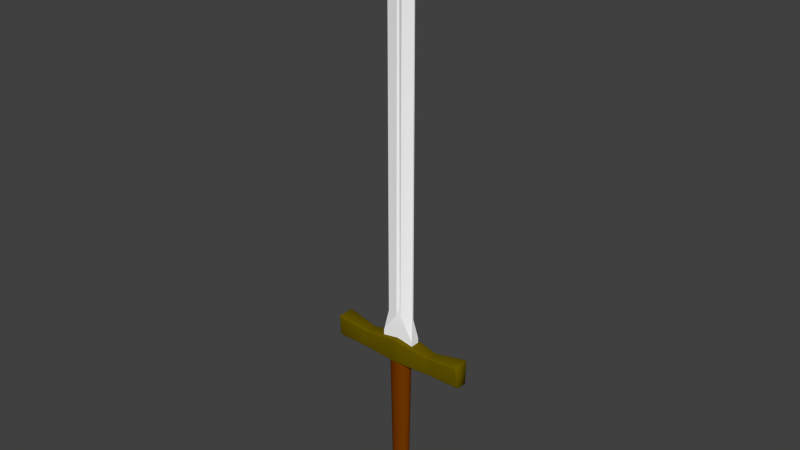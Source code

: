 # Source: Sword.blend  (saved by Blender 2.75.0; exported with 4.5.12 LTS)
import bpy
from mathutils import Matrix  # noqa: F401  (used for matrix-valued properties, if any)

bpy.ops.wm.read_factory_settings(use_empty=True)
scene = bpy.context.scene
scene.name = 'Scene'

# ---- collections
col_collection_2 = bpy.data.collections.new('Collection 2'); scene.collection.children.link(col_collection_2)

# ---- materials (node trees are filled in below, after node groups)
mat_ruby = bpy.data.materials.new('Ruby')
mat_ruby.alpha_threshold = 0.0
mat_ruby.use_transparent_shadow = False
mat_ruby.diffuse_color = (0.4625, 0.0, 0.8, 1.0)
mat_ruby.roughness = 0.5
mat_material_001 = bpy.data.materials.new('Material.001')
mat_material_001.alpha_threshold = 0.0
mat_material_001.use_transparent_shadow = False
mat_material_001.roughness = 0.5
mat_handle = bpy.data.materials.new('Handle')
mat_handle.alpha_threshold = 0.0
mat_handle.use_transparent_shadow = False
mat_handle.diffuse_color = (0.1789, 0.03907, 0.0, 1.0)
mat_handle.roughness = 0.5
mat_hilt = bpy.data.materials.new('Hilt')
mat_hilt.alpha_threshold = 0.0
mat_hilt.use_transparent_shadow = False
mat_hilt.diffuse_color = (0.1376, 0.09838, 0.0, 1.0)
mat_hilt.roughness = 0.5
mat_blade = bpy.data.materials.new('Blade')
mat_blade.alpha_threshold = 0.0
mat_blade.use_transparent_shadow = False
mat_blade.diffuse_color = (1.0, 1.0, 1.0, 1.0)
mat_blade.roughness = 0.5

# ---- material node trees

# ---- world
world_world = bpy.data.worlds.new('World'); scene.world = world_world
world_world.color = (0.05088, 0.05088, 0.05088)
world_world.use_sun_shadow = False
world_world.sun_shadow_jitter_overblur = 0.0
world_world.cycles.sampling_method = 'MANUAL'
world_world.cycles.sample_map_resolution = 256

# ---- meshes
me_cube_003 = bpy.data.meshes.new('Cube.003')
me_cube_003.from_pydata([(0.006968, -0.0176, 0.03491), (0.006968, 0.0213, 0.03491), (2.247e-05, -0.0176, 0.0356), (2.247e-05, 0.0213, 0.0356), (-0.006924, -0.0176, 0.03492), (-0.006924, 0.0213, 0.03492), (0.01365, 0.0213, 0.03288), (0.01365, -0.0176, 0.03288), (0.0198, 0.0213, 0.02959), (0.0198, -0.0176, 0.02959), (0.02519, 0.0213, 0.02516), (0.02519, -0.0176, 0.02516), (0.02961, 0.0213, 0.01976), (0.02961, -0.0176, 0.01976), (0.0329, 0.0213, 0.0136), (0.0329, -0.0176, 0.0136), (0.03492, 0.0213, 0.006924), (0.03492, -0.0176, 0.006924), (0.0356, 0.0213, -2.256e-05), (0.0356, -0.0176, -2.249e-05), (0.03491, 0.0213, -0.006968), (0.03491, -0.0176, -0.006968), (0.03288, 0.0213, -0.01365), (0.03288, -0.0176, -0.01365), (0.02959, 0.0213, -0.0198), (0.02959, -0.0176, -0.0198), (0.02516, 0.0213, -0.02519), (0.02516, -0.0176, -0.02519), (0.01976, 0.0213, -0.02961), (0.01976, -0.0176, -0.02961), (0.0136, 0.0213, -0.0329), (0.0136, -0.0176, -0.0329), (0.006924, 0.0213, -0.03492), (0.006924, -0.0176, -0.03492), (-2.246e-05, 0.0213, -0.0356), (-2.246e-05, -0.0176, -0.0356), (-0.006968, 0.0213, -0.03491), (-0.006968, -0.0176, -0.03491), (-0.01365, 0.0213, -0.03288), (-0.01365, -0.0176, -0.03288), (-0.0198, 0.0213, -0.02959), (-0.0198, -0.0176, -0.02959), (-0.02519, 0.0213, -0.02516), (-0.02519, -0.0176, -0.02516), (-0.02961, 0.0213, -0.01976), (-0.02961, -0.0176, -0.01976), (-0.0329, 0.0213, -0.0136), (-0.0329, -0.0176, -0.0136), (-0.03492, 0.0213, -0.006924), (-0.03492, -0.0176, -0.006924), (-0.0356, 0.0213, 2.242e-05), (-0.0356, -0.0176, 2.242e-05), (-0.03491, 0.0213, 0.006968), (-0.03491, -0.0176, 0.006968), (-0.03288, 0.0213, 0.01365), (-0.03288, -0.0176, 0.01365), (-0.02959, 0.0213, 0.0198), (-0.02959, -0.0176, 0.0198), (-0.02516, 0.0213, 0.02519), (-0.02516, -0.0176, 0.02519), (-0.01976, 0.0213, 0.02961), (-0.01976, -0.0176, 0.02961), (-0.0136, 0.0213, 0.0329), (-0.0136, -0.0176, 0.0329), (0.009895, -0.0176, 0.02385), (0.02386, -0.0176, 0.009865), (0.02385, -0.0176, -0.009895), (0.009865, -0.0176, -0.02386), (-0.009895, -0.0176, -0.02385), (-0.02386, -0.0176, -0.009865), (-0.02385, -0.0176, 0.009895), (-0.009865, -0.0176, 0.02386), (0.009895, -0.02091, 0.02385), (0.02386, -0.02091, 0.009865), (0.02385, -0.02091, -0.009895), (0.009865, -0.02091, -0.02386), (-0.009895, -0.02091, -0.02385), (-0.02386, -0.02091, -0.009865), (-0.02385, -0.02091, 0.009895), (-0.009865, -0.02091, 0.02386), (0.007139, -0.02425, 0.0172), (0.01721, -0.02425, 0.007117), (0.0172, -0.02425, -0.007139), (0.007117, -0.02425, -0.01721), (-0.007139, -0.02425, -0.0172), (-0.01721, -0.02425, -0.007117), (-0.0172, -0.02425, 0.007139), (-0.007117, -0.02425, 0.01721)], [], [(3, 2, 0, 1), (5, 4, 2, 3), (1, 0, 7, 6), (6, 7, 9, 8), (8, 9, 11, 10), (10, 11, 13, 12), (12, 13, 15, 14), (14, 15, 17, 16), (16, 17, 19, 18), (18, 19, 21, 20), (20, 21, 23, 22), (22, 23, 25, 24), (24, 25, 27, 26), (26, 27, 29, 28), (28, 29, 31, 30), (30, 31, 33, 32), (32, 33, 35, 34), (34, 35, 37, 36), (36, 37, 39, 38), (38, 39, 41, 40), (40, 41, 43, 42), (42, 43, 45, 44), (44, 45, 47, 46), (46, 47, 49, 48), (48, 49, 51, 50), (50, 51, 53, 52), (52, 53, 55, 54), (54, 55, 57, 56), (56, 57, 59, 58), (58, 59, 61, 60), (62, 63, 4, 5), (5, 3, 1, 6, 8, 10, 12, 14, 16, 18, 20, 22, 24, 26, 28, 30, 32, 34, 36, 38, 40, 42, 44, 46, 48, 50, 52, 54, 56, 58, 60, 62), (60, 61, 63, 62), (37, 35, 67, 68), (19, 17, 65), (55, 53, 70), (29, 27, 66), (47, 45, 69), (39, 37, 68), (57, 55, 70, 71), (59, 57, 71), (27, 25, 66), (78, 77, 85, 86), (11, 9, 64), (21, 19, 65, 66), (13, 11, 64, 65), (49, 47, 69, 70), (61, 59, 71), (35, 33, 67), (70, 69, 77, 78), (0, 2, 64), (4, 63, 71, 64), (2, 4, 64), (31, 29, 66, 67), (23, 21, 66), (41, 39, 68), (15, 13, 65), (33, 31, 67), (51, 49, 70), (7, 0, 64), (25, 23, 66), (43, 41, 68), (17, 15, 65), (53, 51, 70), (9, 7, 64), (45, 43, 68, 69), (63, 61, 71), (71, 70, 78, 79), (67, 66, 74, 75), (68, 67, 75, 76), (64, 71, 79, 72), (65, 64, 72, 73), (69, 68, 76, 77), (66, 65, 73, 74), (80, 87, 86, 85, 84, 83, 82, 81), (79, 78, 86, 87), (75, 74, 82, 83), (76, 75, 83, 84), (72, 79, 87, 80), (73, 72, 80, 81), (77, 76, 84, 85), (74, 73, 81, 82)])
me_cube_003.polygons.foreach_set('use_smooth', [1, 1, 1, 1, 1, 1, 1, 1, 1, 1, 1, 1, 1, 1, 1, 1, 1, 1, 1, 1, 1, 1, 1, 1, 1, 1, 1, 1, 1, 1, 1, 1, 1, 1, 1, 1, 1, 1, 1, 1, 1, 1, 0, 1, 1, 1, 1, 1, 1, 0, 1, 1, 1, 1, 1, 1, 1, 1, 1, 1, 1, 1, 1, 1, 1, 1, 1, 0, 0, 0, 0, 0, 0, 0, 0, 0, 0, 0, 0, 0, 0, 0])
me_cube_003.polygons.foreach_set('material_index', [1, 1, 1, 1, 1, 1, 1, 1, 1, 1, 1, 1, 1, 1, 1, 1, 1, 1, 1, 1, 1, 1, 1, 1, 1, 1, 1, 1, 1, 1, 1, 1, 1, 1, 1, 1, 1, 1, 1, 1, 1, 1, 0, 1, 1, 1, 1, 1, 1, 0, 1, 1, 1, 1, 1, 1, 1, 1, 1, 1, 1, 1, 1, 1, 1, 1, 1, 0, 0, 0, 0, 0, 0, 0, 0, 0, 0, 0, 0, 0, 0, 0])
me_cube_003.materials.append(mat_ruby)
me_cube_003.materials.append(mat_material_001)
me_cube_003.use_remesh_preserve_volume = False
me_cube_003.use_remesh_preserve_attributes = False
me_cube_003.use_mirror_vertex_groups = False
me_cube_003.update()
me_cube_002 = bpy.data.meshes.new('Cube.002')
me_cube_002.from_pydata([(0.0, 0.01407, -0.2953), (0.0, 0.01748, -0.02356), (0.003793, 0.0138, -0.2953), (0.004711, 0.01714, -0.02356), (0.00744, 0.013, -0.2953), (0.009241, 0.01615, -0.02356), (0.0108, 0.0117, -0.2953), (0.01342, 0.01453, -0.02356), (0.01375, 0.009949, -0.2953), (0.01707, 0.01236, -0.02356), (0.01617, 0.007817, -0.2953), (0.02008, 0.009709, -0.02356), (0.01796, 0.005385, -0.2953), (0.02231, 0.006687, -0.02356), (0.01907, 0.002745, -0.2953), (0.02368, 0.003409, -0.02356), (0.01944, 1.062e-09, -0.2953), (0.02415, 1.319e-09, -0.02356), (0.01907, -0.002745, -0.2953), (0.02368, -0.003409, -0.02356), (0.01796, -0.005385, -0.2953), (0.02231, -0.006687, -0.02356), (0.01617, -0.007817, -0.2953), (0.02008, -0.009709, -0.02356), (0.01375, -0.009949, -0.2953), (0.01707, -0.01236, -0.02356), (0.0108, -0.0117, -0.2953), (0.01342, -0.01453, -0.02356), (0.00744, -0.013, -0.2953), (0.009241, -0.01615, -0.02356), (0.003793, -0.0138, -0.2953), (0.004711, -0.01714, -0.02356), (-6.335e-09, -0.01407, -0.2953), (-7.868e-09, -0.01748, -0.02356), (-0.003793, -0.0138, -0.2953), (-0.004711, -0.01714, -0.02356), (-0.00744, -0.013, -0.2953), (-0.009241, -0.01615, -0.02356), (-0.0108, -0.0117, -0.2953), (-0.01342, -0.01453, -0.02356), (-0.01375, -0.009949, -0.2953), (-0.01707, -0.01236, -0.02356), (-0.01617, -0.007817, -0.2953), (-0.02008, -0.009709, -0.02356), (-0.01796, -0.005385, -0.2953), (-0.02231, -0.006687, -0.02356), (-0.01907, -0.002745, -0.2953), (-0.02368, -0.003409, -0.02356), (-0.01944, 1.359e-08, -0.2953), (-0.02415, 1.687e-08, -0.02356), (-0.01907, 0.002745, -0.2953), (-0.02368, 0.003409, -0.02356), (-0.01796, 0.005385, -0.2953), (-0.02231, 0.006688, -0.02356), (-0.01617, 0.007817, -0.2953), (-0.02008, 0.009709, -0.02356), (-0.01375, 0.009949, -0.2953), (-0.01707, 0.01236, -0.02356), (-0.0108, 0.0117, -0.2953), (-0.01342, 0.01453, -0.02356), (-0.00744, 0.013, -0.2953), (-0.009241, 0.01615, -0.02356), (-0.003793, 0.0138, -0.2953), (-0.004711, 0.01714, -0.02356)], [], [(0, 1, 3, 2), (2, 3, 5, 4), (4, 5, 7, 6), (6, 7, 9, 8), (8, 9, 11, 10), (10, 11, 13, 12), (12, 13, 15, 14), (14, 15, 17, 16), (16, 17, 19, 18), (18, 19, 21, 20), (20, 21, 23, 22), (22, 23, 25, 24), (24, 25, 27, 26), (26, 27, 29, 28), (28, 29, 31, 30), (30, 31, 33, 32), (32, 33, 35, 34), (34, 35, 37, 36), (36, 37, 39, 38), (38, 39, 41, 40), (40, 41, 43, 42), (42, 43, 45, 44), (44, 45, 47, 46), (46, 47, 49, 48), (48, 49, 51, 50), (50, 51, 53, 52), (52, 53, 55, 54), (54, 55, 57, 56), (56, 57, 59, 58), (58, 59, 61, 60), (62, 63, 1, 0), (60, 61, 63, 62)])
me_cube_002.polygons.foreach_set('use_smooth', [True] * 32)
me_cube_002.materials.append(mat_handle)
me_cube_002.use_remesh_preserve_volume = False
me_cube_002.use_remesh_preserve_attributes = False
me_cube_002.use_mirror_vertex_groups = False
me_cube_002.update()
me_cube_001 = bpy.data.meshes.new('Cube.001')
me_cube_001.from_pydata([(-0.1557, -0.01027, -0.0172), (-0.1518, -0.01205, -0.01721), (-0.1508, -0.01189, -0.01799), (-0.1489, -0.01166, -0.01856), (-0.1548, -0.01015, -0.01799), (-0.1547, -0.01121, -0.0172), (-0.1536, -0.01111, -0.01802), (-0.1519, -0.01003, -0.0187), (-0.1509, -0.01097, -0.01867), (-0.1521, -0.01747, 0.03053), (-0.1471, -0.01862, 0.03063), (-0.1488, -0.01869, 0.02864), (-0.1483, -0.01874, 0.02986), (-0.1497, -0.01698, 0.03163), (-0.1487, -0.01797, 0.0312), (-0.1512, -0.0182, 0.02964), (-0.1514, -0.01724, 0.03122), (-0.1502, -0.01811, 0.03056), (-0.1518, 0.01205, -0.01721), (-0.1519, 0.01003, -0.0187), (-0.1557, 0.01027, -0.0172), (-0.1489, 0.01166, -0.01856), (-0.1509, 0.01097, -0.01867), (-0.1547, 0.01121, -0.0172), (-0.1548, 0.01015, -0.01799), (-0.1536, 0.01112, -0.01801), (-0.1508, 0.01189, -0.01799), (-0.1521, 0.01747, 0.03053), (-0.1487, 0.01797, 0.03121), (-0.1488, 0.01869, 0.02864), (-0.1482, 0.01873, 0.02985), (-0.1514, 0.01724, 0.03122), (-0.1497, 0.01698, 0.03163), (-0.1512, 0.0182, 0.02964), (-0.1501, 0.0181, 0.03057), (-0.1471, 0.01862, 0.03063), (0.1557, -0.01027, -0.0172), (0.1518, -0.01205, -0.01721), (0.1508, -0.01189, -0.01799), (0.1509, -0.01097, -0.01867), (0.1489, -0.01166, -0.01856), (0.1547, -0.01121, -0.0172), (0.1548, -0.01015, -0.01799), (0.1536, -0.01112, -0.01801), (0.1519, -0.01003, -0.0187), (0.1497, -0.01698, 0.03163), (0.1488, -0.01869, 0.02864), (0.1521, -0.01747, 0.03053), (0.1482, -0.01873, 0.02985), (0.1471, -0.01862, 0.03063), (0.1514, -0.01724, 0.03122), (0.1512, -0.0182, 0.02964), (0.1501, -0.0181, 0.03057), (0.1487, -0.01797, 0.03121), (0.1557, 0.01027, -0.0172), (0.1508, 0.01189, -0.01799), (0.1548, 0.01015, -0.01799), (0.1547, 0.01121, -0.0172), (0.1536, 0.01111, -0.01802), (0.1509, 0.01097, -0.01867), (0.1518, 0.01205, -0.01721), (0.1519, 0.01003, -0.0187), (0.1489, 0.01166, -0.01856), (0.1521, 0.01747, 0.03053), (0.1487, 0.01797, 0.0312), (0.1471, 0.01862, 0.03063), (0.1512, 0.0182, 0.02964), (0.1488, 0.01869, 0.02864), (0.1514, 0.01724, 0.03122), (0.1502, 0.01811, 0.03056), (0.1497, 0.01698, 0.03163), (0.1483, 0.01874, 0.02986), (-0.003686, 0.01985, 0.0287), (0.002355, 0.01653, 0.03501), (-0.003466, 0.01932, 0.03249), (-0.003536, 0.01965, 0.03071), (-0.002355, 0.01653, 0.03501), (-0.00279, 0.01767, 0.03448), (-0.003203, 0.01866, 0.03373), (0.003203, 0.01866, 0.03373), (0.002772, 0.01767, 0.03448), (0.003686, 0.01985, 0.0287), (0.003565, 0.01965, 0.03071), (0.003466, 0.01932, 0.03249), (-0.004103, 0.015, -0.01976), (0.003686, 0.01985, -0.0172), (0.003819, 0.01952, -0.01804), (0.004068, 0.019, -0.01877), (0.004103, 0.015, -0.01976), (0.004201, 0.01663, -0.01958), (0.004216, 0.01804, -0.01929), (-0.004216, 0.01804, -0.01929), (-0.004201, 0.01663, -0.01958), (-0.003686, 0.01985, -0.0172), (-0.003847, 0.01953, -0.01804), (-0.004068, 0.019, -0.01877), (0.002355, -0.01653, 0.03501), (-0.003686, -0.01985, 0.0287), (0.003466, -0.01932, 0.03249), (0.003686, -0.01985, 0.0287), (0.003536, -0.01965, 0.03071), (0.00279, -0.01767, 0.03448), (0.003203, -0.01866, 0.03373), (-0.002772, -0.01767, 0.03448), (-0.003203, -0.01866, 0.03373), (-0.002355, -0.01653, 0.03501), (-0.003565, -0.01965, 0.03071), (-0.003466, -0.01932, 0.03249), (-0.003819, -0.01952, -0.01804), (-0.004068, -0.019, -0.01877), (-0.003686, -0.01985, -0.0172), (-0.004103, -0.015, -0.01976), (-0.004201, -0.01663, -0.01958), (-0.004216, -0.01804, -0.01929), (0.004201, -0.01663, -0.01958), (0.004103, -0.015, -0.01976), (0.004216, -0.01804, -0.01929), (0.003686, -0.01985, -0.0172), (0.003847, -0.01953, -0.01804), (0.004068, -0.019, -0.01877), (0.0827, 0.01361, 0.01931), (0.08203, 0.01047, 0.02153), (0.08199, 0.01322, 0.01983), (0.08154, 0.01273, 0.02034), (0.07636, 0.0132, 0.01986), (0.07544, 0.01359, 0.01934), (0.07698, 0.0127, 0.02036), (0.07708, 0.01044, 0.02155), (0.0773, 0.01128, 0.02121), (0.0773, 0.01206, 0.02082), (0.08161, 0.0113, 0.0212), (0.08142, 0.01208, 0.0208), (0.08333, -0.01011, -0.01976), (0.07627, -0.01325, -0.0172), (0.08353, -0.01097, -0.01958), (0.08372, -0.01174, -0.01929), (0.0845, -0.01289, -0.0172), (0.08414, -0.01265, -0.01804), (0.0839, -0.0123, -0.01877), (0.07659, -0.01259, -0.01877), (0.07661, -0.01297, -0.01804), (0.07512, -0.01038, -0.01976), (0.07575, -0.01124, -0.01958), (0.07627, -0.01201, -0.01929), (0.07512, 0.01038, -0.01976), (0.07627, 0.01325, -0.0172), (0.07657, 0.01297, -0.01804), (0.07659, 0.01259, -0.01877), (0.0839, 0.0123, -0.01877), (0.0845, 0.01289, -0.0172), (0.08411, 0.01266, -0.01804), (0.08333, 0.01011, -0.01976), (0.08353, 0.01097, -0.01958), (0.08372, 0.01174, -0.01929), (0.07575, 0.01124, -0.01958), (0.07627, 0.01201, -0.01929), (0.07544, -0.01359, 0.01934), (0.0773, -0.01206, 0.02082), (0.07732, -0.01128, 0.02122), (0.07708, -0.01044, 0.02155), (0.07633, -0.0132, 0.01986), (0.07698, -0.0127, 0.02036), (0.0827, -0.01361, 0.01931), (0.08196, -0.01322, 0.01983), (0.08154, -0.01273, 0.02034), (0.08203, -0.01047, 0.02153), (0.08163, -0.0113, 0.02119), (0.08142, -0.01208, 0.0208), (-0.08333, 0.01011, -0.01976), (-0.07627, 0.01325, -0.0172), (-0.08353, 0.01097, -0.01958), (-0.08372, 0.01174, -0.01929), (-0.0845, 0.01289, -0.0172), (-0.08414, 0.01265, -0.01804), (-0.0839, 0.0123, -0.01877), (-0.07661, 0.01297, -0.01804), (-0.07659, 0.01259, -0.01877), (-0.07512, 0.01038, -0.01976), (-0.07575, 0.01124, -0.01958), (-0.07627, 0.01201, -0.01929), (-0.07544, -0.01359, 0.01934), (-0.0827, -0.01361, 0.01931), (-0.08199, -0.01322, 0.01983), (-0.08154, -0.01273, 0.02034), (-0.07636, -0.0132, 0.01986), (-0.07698, -0.0127, 0.02036), (-0.07708, -0.01044, 0.02155), (-0.0773, -0.01128, 0.02121), (-0.0773, -0.01206, 0.02082), (-0.08142, -0.01208, 0.0208), (-0.08161, -0.0113, 0.0212), (-0.08203, -0.01047, 0.02153), (-0.0827, 0.01361, 0.01931), (-0.07708, 0.01044, 0.02155), (-0.07732, 0.01128, 0.02122), (-0.0773, 0.01206, 0.02082), (-0.07544, 0.01359, 0.01934), (-0.07633, 0.0132, 0.01986), (-0.07698, 0.0127, 0.02036), (-0.08154, 0.01273, 0.02034), (-0.08196, 0.01322, 0.01983), (-0.08203, 0.01047, 0.02153), (-0.08163, 0.0113, 0.02119), (-0.08142, 0.01208, 0.0208), (-0.07627, -0.01325, -0.0172), (-0.08333, -0.01011, -0.01976), (-0.07512, -0.01038, -0.01976), (-0.07657, -0.01297, -0.01804), (-0.07659, -0.01259, -0.01877), (-0.0839, -0.0123, -0.01877), (-0.0845, -0.01289, -0.0172), (-0.08411, -0.01266, -0.01804), (-0.08353, -0.01097, -0.01958), (-0.08372, -0.01174, -0.01929), (-0.07575, -0.01124, -0.01958), (-0.07627, -0.01201, -0.01929)], [], [(63, 47, 36, 54), (0, 4, 6, 5), (9, 15, 17, 16), (20, 23, 25, 24), (27, 31, 34, 33), (36, 41, 43, 42), (47, 50, 52, 51), (54, 56, 58, 57), (63, 66, 69, 68), (5, 15, 9, 0), (16, 31, 27, 9), (33, 23, 20, 27), (24, 4, 0, 20), (63, 54, 57, 66), (66, 57, 60, 67), (68, 50, 47, 63), (51, 41, 36, 47), (42, 56, 54, 36), (214, 112, 113, 215), (9, 27, 20, 0), (159, 127, 73, 96), (120, 125, 124, 122), (122, 124, 126, 123), (127, 121, 130, 128), (128, 130, 131, 129), (123, 126, 129, 131), (136, 133, 140, 137), (137, 140, 139, 138), (141, 132, 134, 142), (142, 134, 135, 143), (135, 138, 139, 143), (145, 149, 150, 146), (146, 150, 148, 147), (151, 144, 154, 152), (152, 154, 155, 153), (147, 148, 153, 155), (156, 162, 163, 160), (160, 163, 164, 161), (165, 159, 158, 166), (166, 158, 157, 167), (157, 161, 164, 167), (172, 169, 175, 173), (173, 175, 176, 174), (177, 168, 170, 178), (178, 170, 171, 179), (171, 174, 176, 179), (181, 180, 184, 182), (182, 184, 185, 183), (186, 191, 190, 187), (187, 190, 189, 188), (183, 185, 188, 189), (196, 192, 200, 197), (197, 200, 199, 198), (201, 193, 194, 202), (202, 194, 195, 203), (195, 198, 199, 203), (204, 210, 211, 207), (207, 211, 209, 208), (205, 206, 214, 212), (212, 214, 215, 213), (208, 209, 213, 215), (168, 19, 22, 170), (134, 39, 40, 135), (215, 113, 109, 208), (208, 109, 108, 207), (79, 129, 126, 83), (83, 126, 124, 82), (119, 139, 140, 118), (156, 133, 136, 162), (127, 159, 165, 121), (151, 132, 141, 144), (120, 149, 145, 125), (103, 187, 188, 104), (104, 188, 185, 107), (196, 169, 172, 192), (177, 206, 205, 168), (201, 191, 186, 193), (181, 210, 204, 180), (7, 19, 168, 205), (4, 7, 8, 6), (5, 6, 2, 1), (6, 8, 3, 2), (15, 11, 12, 17), (16, 17, 14, 13), (17, 12, 10, 14), (23, 18, 26, 25), (24, 25, 22, 19), (25, 26, 21, 22), (31, 32, 28, 34), (33, 34, 30, 29), (34, 28, 35, 30), (41, 37, 38, 43), (42, 43, 39, 44), (43, 38, 40, 39), (50, 45, 53, 52), (51, 52, 48, 46), (52, 53, 49, 48), (56, 61, 59, 58), (57, 58, 55, 60), (58, 59, 62, 55), (66, 67, 71, 69), (68, 69, 64, 70), (69, 71, 65, 64), (1, 11, 15, 5), (13, 32, 31, 16), (29, 18, 23, 33), (19, 7, 4, 24), (121, 70, 64, 130), (70, 45, 50, 68), (46, 37, 41, 51), (44, 61, 56, 42), (189, 10, 183), (183, 10, 12, 182), (132, 44, 39, 134), (62, 153, 148), (7, 205, 212, 8), (132, 151, 61, 44), (191, 201, 32, 13), (45, 70, 121, 165), (29, 192, 172, 18), (120, 67, 60, 149), (46, 162, 136, 37), (181, 11, 1, 210), (130, 64, 65, 131), (131, 65, 123), (123, 65, 71, 122), (122, 71, 67, 120), (170, 22, 21, 171), (171, 21, 174), (174, 21, 26, 173), (173, 26, 18, 172), (191, 13, 14, 190), (190, 14, 10, 189), (182, 12, 11, 181), (135, 40, 138), (138, 40, 38, 137), (137, 38, 37, 136), (61, 151, 152, 59), (59, 152, 153, 62), (62, 148, 150, 55), (55, 150, 149, 60), (45, 165, 166, 53), (53, 166, 167, 49), (49, 167, 164), (49, 164, 163, 48), (48, 163, 162, 46), (32, 201, 202, 28), (28, 202, 203, 35), (35, 203, 199), (35, 199, 200, 30), (30, 200, 192, 29), (8, 212, 213, 3), (3, 213, 209), (3, 209, 211, 2), (2, 211, 210, 1), (156, 99, 117, 133), (97, 180, 204, 110), (76, 73, 80, 77), (77, 80, 79, 78), (81, 72, 75, 82), (82, 75, 74, 83), (74, 78, 79, 83), (88, 84, 92, 89), (89, 92, 91, 90), (93, 85, 86, 94), (94, 86, 87, 95), (87, 90, 91, 95), (96, 105, 103, 101), (101, 103, 104, 102), (97, 99, 100, 106), (106, 100, 98, 107), (98, 102, 104, 107), (111, 115, 114, 112), (112, 114, 116, 113), (117, 110, 108, 118), (118, 108, 109, 119), (109, 113, 116, 119), (144, 88, 89, 154), (160, 100, 99, 156), (206, 111, 112, 214), (76, 105, 96, 73), (88, 115, 111, 84), (97, 110, 117, 99), (81, 85, 93, 72), (106, 184, 180, 97), (105, 76, 193, 186), (196, 72, 93, 169), (81, 125, 145, 85), (206, 177, 84, 111), (115, 88, 144, 141), (193, 76, 77, 194), (194, 77, 78, 195), (195, 78, 74, 198), (198, 74, 75, 197), (197, 75, 72, 196), (154, 89, 90, 155), (155, 90, 87, 147), (147, 87, 86, 146), (146, 86, 85, 145), (159, 96, 101, 158), (158, 101, 102, 157), (157, 102, 98, 161), (161, 98, 100, 160), (207, 108, 110, 204), (73, 127, 128, 80), (80, 128, 129, 79), (82, 124, 125, 81), (115, 141, 142, 114), (114, 142, 143, 116), (116, 143, 139, 119), (118, 140, 133, 117), (84, 177, 178, 92), (92, 178, 179, 91), (91, 179, 176, 95), (95, 176, 175, 94), (94, 175, 169, 93), (105, 186, 187, 103), (107, 185, 184, 106)])
me_cube_001.polygons.foreach_set('use_smooth', [True] * 218)
me_cube_001.materials.append(mat_hilt)
me_cube_001.use_remesh_preserve_volume = False
me_cube_001.use_remesh_preserve_attributes = False
me_cube_001.use_mirror_vertex_groups = False
me_cube_001.update()
me_cylinder = bpy.data.meshes.new('Cylinder')
me_cylinder.from_pydata([(-0.005231, -0.008304, 0.06986), (-0.01741, 0.0006806, 0.8798), (-0.01008, -0.0003942, 0.8932), (-0.03652, -0.01013, -0.03114), (-0.03652, 0.01013, -0.03114), (-0.03634, 0.01008, 0.02259), (-0.01008, 0.0003942, 0.8932), (-0.02379, 0.0009302, 0.8638), (-0.005231, 0.008304, 0.06986), (-0.02379, -0.0009302, 0.8638), (-0.03634, -0.01008, 0.02259), (-0.02857, -0.001117, 0.8454), (-0.02857, 0.001117, 0.8454), (-0.03016, 0.001881, 0.06719), (-0.03016, -0.001881, 0.06719), (-0.03016, 0.001179, 0.8229), (-0.03016, -0.001179, 0.8229), (-0.01741, -0.0006806, 0.8798), (0.0, 1.244e-08, 0.9075), (0.005231, -0.008304, 0.06986), (0.01741, 0.0006806, 0.8798), (0.01008, -0.0003942, 0.8932), (0.03652, -0.01013, -0.03114), (0.03652, 0.01013, -0.03114), (0.03634, 0.01008, 0.02259), (0.01008, 0.0003942, 0.8932), (0.0, 0.001674, 0.8932), (0.0, -0.001674, 0.8932), (0.0, -0.003949, 0.8638), (0.0, 0.003949, 0.8638), (0.02379, 0.0009302, 0.8638), (0.005231, 0.008304, 0.06986), (0.02379, -0.0009302, 0.8638), (0.03634, -0.01008, 0.02259), (0.02857, -0.001117, 0.8454), (0.02857, 0.001117, 0.8454), (0.0, 0.004743, 0.8454), (0.0, -0.004743, 0.8454), (0.03016, 0.001881, 0.06719), (0.03016, -0.001881, 0.06719), (0.0, -0.005007, 0.8229), (0.0, 0.005007, 0.8229), (0.03016, 0.001179, 0.8229), (0.03016, -0.001179, 0.8229), (0.01741, -0.0006806, 0.8798), (0.0, -0.00289, 0.8798), (0.0, 0.00289, 0.8798), (0.0, -0.004518, 0.09525), (-0.03016, -0.001179, 0.7817), (-0.03016, 0.001179, 0.7817), (-0.005368, -0.005007, 0.7818), (-0.005368, 0.005007, 0.7818), (0.03016, -0.001179, 0.7817), (0.03016, 0.001179, 0.7817), (0.005368, -0.005007, 0.7818), (0.005368, 0.005007, 0.7818), (0.0, 0.004518, 0.09525)], [], [(46, 1, 6, 26), (3, 10, 5, 4), (23, 4, 5, 24), (29, 7, 1, 46), (3, 22, 33, 10), (7, 9, 17, 1), (1, 17, 2, 6), (11, 37, 28, 9), (12, 11, 9, 7), (36, 12, 7, 29), (15, 16, 11, 12), (17, 45, 27, 2), (16, 40, 37, 11), (41, 15, 12, 36), (5, 10, 14, 13), (10, 0, 14), (5, 13, 8), (49, 48, 16, 15), (48, 50, 40, 16), (51, 49, 15, 41), (9, 28, 45, 17), (6, 2, 18), (26, 6, 18), (2, 27, 18), (19, 0, 10, 33), (46, 26, 25, 20), (8, 31, 24, 5), (22, 23, 24, 33), (29, 46, 20, 30), (30, 20, 44, 32), (20, 25, 21, 44), (34, 32, 28, 37), (35, 30, 32, 34), (36, 29, 30, 35), (42, 35, 34, 43), (44, 21, 27, 45), (43, 34, 37, 40), (41, 36, 35, 42), (24, 38, 39, 33), (33, 39, 19), (24, 31, 38), (53, 42, 43, 52), (52, 43, 40, 54), (55, 41, 42, 53), (32, 44, 45, 28), (25, 18, 21), (26, 18, 25), (21, 18, 27), (8, 13, 49, 51), (14, 0, 50, 48), (13, 14, 48, 49), (31, 55, 53, 38), (39, 52, 54, 19), (38, 53, 52, 39), (31, 8, 56), (47, 0, 19), (47, 40, 50, 0), (47, 19, 54, 40), (55, 31, 56, 41), (41, 56, 8, 51), (4, 23, 22, 3)])
me_cylinder.polygons.foreach_set('use_smooth', [True] * 61)
me_cylinder.materials.append(mat_blade)
me_cylinder.use_remesh_preserve_volume = False
me_cylinder.use_remesh_preserve_attributes = False
me_cylinder.use_mirror_vertex_groups = False
me_cylinder.update()

# ---- objects
ob_knob = bpy.data.objects.new('Knob', me_cube_003)
ob_handle = bpy.data.objects.new('Handle', me_cube_002)
ob_hilt = bpy.data.objects.new('Hilt', me_cube_001)
ob_blade = bpy.data.objects.new('Blade', me_cylinder)

# ---- transforms, parenting, visibility, modifiers, constraints
ob_knob.location = (-2.02e-08, -0.007098, 0.01229)
ob_knob.lineart.crease_threshold = 0.0
_m = ob_knob.modifiers.new('EdgeSplit', 'EDGE_SPLIT')
_m.split_angle = 1.484
ob_handle.location = (-1.493e-08, -0.005246, 0.3328)
ob_handle.lineart.crease_threshold = 0.0
_m = ob_handle.modifiers.new('EdgeSplit', 'EDGE_SPLIT')
_m.split_angle = 1.047
ob_hilt.location = (-1.493e-08, -0.005246, 0.3255)
ob_hilt.lineart.crease_threshold = 0.0
ob_blade.location = (-1.493e-08, -0.005246, 0.3427)
ob_blade.lineart.crease_threshold = 0.0
_m = ob_blade.modifiers.new('EdgeSplit', 'EDGE_SPLIT')
_m.split_angle = 0.2443

# ---- collection membership
col_collection_2.objects.link(ob_knob)
col_collection_2.objects.link(ob_handle)
col_collection_2.objects.link(ob_hilt)
col_collection_2.objects.link(ob_blade)

# ---- scene / render settings (as saved in the file)
scene.frame_start = 1; scene.frame_end = 250; scene.frame_set(52)
scene.render.engine = 'BLENDER_EEVEE_NEXT'
scene.render.resolution_percentage = 50
scene.render.dither_intensity = 0.0
scene.cycles.use_denoising = False
scene.cycles.samples = 10
scene.cycles.sampling_pattern = 'TABULATED_SOBOL'
scene.cycles.light_sampling_threshold = 0.0
scene.cycles.use_adaptive_sampling = False
scene.cycles.use_light_tree = False
scene.cycles.blur_glossy = 0.0
scene.cycles.pixel_filter_type = 'GAUSSIAN'
scene.cycles.sample_clamp_indirect = 0.0
scene.view_settings.view_transform = 'Standard'
bpy.context.view_layer.update()

# ---- added for rendering (the .blend has no active camera and no usable light): camera, sun
cam_auto = bpy.data.cameras.new('AutoCamera')
cam_auto.lens = 50.0
cam_auto.sensor_width = 36.0
cam_auto.clip_end = 1000.0
ob_auto_camera = bpy.data.objects.new('AutoCamera', cam_auto)
scene.collection.objects.link(ob_auto_camera)
ob_auto_camera.location = (1.21381, -1.46494, 1.58452)
ob_auto_camera.rotation_euler = (1.09748, -7.21219e-08, 0.694738)
scene.camera = ob_auto_camera
light_auto_sun = bpy.data.lights.new('AutoSun', 'SUN')
light_auto_sun.energy = 3.0
light_auto_sun.angle = 0.0523599
ob_auto_sun = bpy.data.objects.new('AutoSun', light_auto_sun)
scene.collection.objects.link(ob_auto_sun)
ob_auto_sun.rotation_euler = (0.872665, 0.174533, 0.523599)
bpy.context.view_layer.update()
